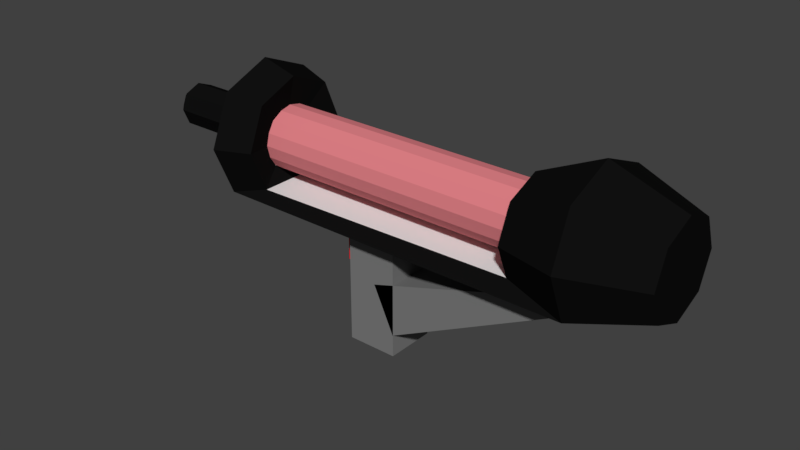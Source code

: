 # Source: LaserGun.blend  (saved by Blender 2.78.0; exported with 4.5.12 LTS)
import bpy
from mathutils import Matrix  # noqa: F401  (used for matrix-valued properties, if any)

bpy.ops.wm.read_factory_settings(use_empty=True)
scene = bpy.context.scene
scene.name = 'Scene'

# ---- collections
col_collection_1 = bpy.data.collections.new('Collection 1'); scene.collection.children.link(col_collection_1)

# ---- materials (node trees are filled in below, after node groups)
mat_handle = bpy.data.materials.new('Handle')
mat_handle.alpha_threshold = 0.0
mat_handle.use_transparent_shadow = False
mat_handle.diffuse_color = (0.2019, 0.2019, 0.2019, 1.0)
mat_handle.roughness = 0.5
mat_handle.line_color = (0.0, 0.0, 0.0, 1.0)
mat_transparenttube = bpy.data.materials.new('TransparentTube')
mat_transparenttube.alpha_threshold = 0.0
mat_transparenttube.use_transparent_shadow = False
mat_transparenttube.diffuse_color = (0.7613, 0.2212, 0.2431, 1.0)
mat_transparenttube.roughness = 0.5
mat_body = bpy.data.materials.new('Body')
mat_body.alpha_threshold = 0.0
mat_body.use_transparent_shadow = False
mat_body.diffuse_color = (0.005605, 0.005605, 0.005605, 1.0)
mat_body.roughness = 0.5
mat_bodyreflective = bpy.data.materials.new('BodyReflective')
mat_bodyreflective.alpha_threshold = 0.0
mat_bodyreflective.use_transparent_shadow = False
mat_bodyreflective.roughness = 0.5
mat_buttonred = bpy.data.materials.new('ButtonRed')
mat_buttonred.alpha_threshold = 0.0
mat_buttonred.use_transparent_shadow = False
mat_buttonred.diffuse_color = (0.8, 0.0, 0.01195, 1.0)
mat_buttonred.roughness = 0.5

# ---- material node trees

# ---- world
world_world = bpy.data.worlds.new('World'); scene.world = world_world
world_world.color = (0.05088, 0.05088, 0.05088)
world_world.use_sun_shadow = False
world_world.sun_shadow_jitter_overblur = 0.0
world_world.cycles.sampling_method = 'MANUAL'

# ---- meshes
me_cube = bpy.data.meshes.new('Cube')
me_cube.from_pydata([(-4.813, 1.244, 1.719), (6.742, 1.244, 1.719), (-4.813, 1.15, 1.528), (6.742, 1.15, 1.528), (-4.813, 0.88, 1.367), (6.742, 0.88, 1.367), (-4.813, 0.4762, 1.259), (6.742, 0.4762, 1.259), (-4.813, -5.44e-08, 1.221), (6.742, -5.44e-08, 1.221), (-4.813, -0.4762, 1.259), (6.742, -0.4762, 1.259), (-4.813, -0.88, 1.367), (6.742, -0.88, 1.367), (-4.813, -1.15, 1.528), (6.742, -1.15, 1.528), (-4.813, -1.244, 1.719), (6.742, -1.244, 1.719), (-4.813, -1.15, 1.909), (6.742, -1.15, 1.909), (-4.813, -0.88, 2.071), (6.742, -0.88, 2.071), (-4.813, -0.4762, 2.179), (6.742, -0.4762, 2.179), (-4.813, 1.484e-08, 2.216), (6.742, 1.484e-08, 2.216), (-4.813, 0.4762, 2.179), (6.742, 0.4762, 2.179), (-4.813, 0.88, 2.071), (6.742, 0.88, 2.071), (-4.813, 1.15, 1.909), (6.742, 1.15, 1.909), (-5.928, 2.778, 1.73), (8.425, 2.778, 1.73), (-5.928, 1.964, 0.9445), (8.425, 1.964, 0.9445), (-5.928, -1.214e-07, 0.6191), (8.425, -1.214e-07, 0.6191), (-5.928, -1.964, 0.9445), (8.425, -1.964, 0.9445), (-5.928, -2.778, 1.73), (8.425, -2.778, 1.73), (-5.928, -1.964, 2.516), (8.425, -1.964, 2.516), (-5.928, 3.312e-08, 2.841), (8.425, 3.312e-08, 2.841), (-5.928, 1.964, 2.516), (8.425, 1.964, 2.516), (11.2, 1.267, 1.223), (11.2, 1.791, 1.73), (11.2, -7.096e-08, 1.014), (11.2, -1.267, 1.223), (11.2, -1.791, 1.73), (11.2, -1.267, 2.237), (11.2, 2.871e-08, 2.447), (11.2, 1.267, 2.237), (-7.113, 0.878, 1.73), (-7.113, 0.6208, 1.482), (-7.113, -1.942e-08, 1.379), (-7.113, -0.6208, 1.482), (-7.113, -0.878, 1.73), (-7.113, -0.6208, 1.978), (-7.113, 2.942e-08, 2.081), (-7.113, 0.6208, 1.978), (-9.822, 0.878, 1.73), (-9.822, 0.6208, 1.482), (-9.822, -1.942e-08, 1.379), (-9.822, -0.6208, 1.482), (-9.822, -0.878, 1.73), (-9.822, -0.6208, 1.978), (-9.822, 2.942e-08, 2.081), (-9.822, 0.6208, 1.978), (-10.21, 0.5239, 1.73), (-10.21, 0.3705, 1.582), (-10.21, 9.254e-10, 1.521), (-10.21, -0.3705, 1.582), (-10.21, -0.5239, 1.73), (-10.21, -0.3705, 1.878), (-10.21, 3.008e-08, 1.94), (-10.21, 0.3705, 1.878), (-10.0, 0.1097, 1.73), (-10.0, 0.07756, 1.699), (-10.0, 3.701e-08, 1.686), (-10.0, -0.07756, 1.699), (-10.0, -0.1097, 1.73), (-10.0, -0.07756, 1.761), (-10.0, 4.311e-08, 1.774), (-10.0, 0.07756, 1.761), (-4.487, 2.302, 1.757), (-4.487, 1.628, 1.106), (-4.487, -1.628, 1.106), (-4.487, -2.302, 1.757), (-4.487, -1.628, 2.409), (-4.487, 3.15e-08, 2.678), (-4.487, 1.628, 2.409), (5.955, 1.332, 1.099), (5.955, 1.884, 1.632), (5.955, -1.884, 1.632), (5.955, -1.332, 1.099), (5.955, -1.332, 2.165), (5.955, 3.769e-08, 2.386), (5.955, 1.332, 2.165), (6.521, 0.7964, 1.357), (6.521, 1.126, 1.676), (6.521, -1.126, 1.676), (6.521, -0.7964, 1.357), (6.521, -0.7964, 1.994), (6.521, 4.156e-08, 2.126), (6.521, 0.7964, 1.994), (-4.749, 1.238, 1.709), (-4.749, 0.8754, 1.359), (-4.749, -0.8754, 1.359), (-4.749, -1.238, 1.709), (-4.749, -0.8754, 2.059), (-4.749, 3.881e-08, 2.204), (-4.749, 0.8754, 2.059), (-1.452, -0.5556, 0.1998), (-1.452, -0.5556, 0.6442), (-1.452, 0.5556, 0.1998), (-1.452, 0.5556, 0.6442), (-0.3413, -0.5556, 0.1998), (-0.3413, -0.5556, 0.6442), (-0.3413, 0.5556, 0.1998), (-0.3413, 0.5556, 0.6442), (0.9849, 1.0, -0.6486), (0.9849, -1.0, -0.6486), (0.1396, -1.0, 0.07643), (0.1396, 1.0, 0.07643), (8.177, 1.0, 0.8252), (8.177, -1.0, 0.8252), (6.177, -1.0, 0.8252), (6.177, 1.0, 0.8252), (1.0, 1.0, -1.0), (1.0, -1.0, -1.0), (-1.0, -1.0, -1.0), (-1.0, 1.0, -1.0), (1.0, 1.0, 0.9229), (1.0, -1.0, 0.9229), (-1.0, -1.0, 0.9229), (-1.0, 1.0, 0.9229)], [], [(0, 1, 3, 2), (2, 3, 5, 4), (4, 5, 7, 6), (6, 7, 9, 8), (8, 9, 11, 10), (10, 11, 13, 12), (12, 13, 15, 14), (14, 15, 17, 16), (16, 17, 19, 18), (18, 19, 21, 20), (20, 21, 23, 22), (22, 23, 25, 24), (24, 25, 27, 26), (26, 27, 29, 28), (3, 1, 31, 29, 27, 25, 23, 21, 19, 17, 15, 13, 11, 9, 7, 5), (28, 29, 31, 30), (30, 31, 1, 0), (0, 2, 4, 6, 8, 10, 12, 14, 16, 18, 20, 22, 24, 26, 28, 30), (34, 35, 37, 36), (36, 37, 39, 38), (41, 39, 51, 52), (40, 42, 61, 60), (48, 49, 55, 54, 53, 52, 51, 50), (47, 45, 54, 55), (37, 35, 48, 50), (43, 41, 52, 53), (33, 47, 55, 49), (35, 33, 49, 48), (39, 37, 50, 51), (45, 43, 53, 54), (62, 63, 71, 70), (46, 32, 56, 63), (32, 34, 57, 56), (36, 38, 59, 58), (42, 44, 62, 61), (38, 40, 60, 59), (44, 46, 63, 62), (34, 36, 58, 57), (65, 66, 74, 73), (60, 61, 69, 68), (58, 59, 67, 66), (56, 57, 65, 64), (63, 56, 64, 71), (61, 62, 70, 69), (59, 60, 68, 67), (57, 58, 66, 65), (79, 72, 80, 87), (70, 71, 79, 78), (68, 69, 77, 76), (66, 67, 75, 74), (64, 65, 73, 72), (71, 64, 72, 79), (69, 70, 78, 77), (67, 68, 76, 75), (80, 81, 82, 83, 84, 85, 86, 87), (77, 78, 86, 85), (75, 76, 84, 83), (73, 74, 82, 81), (78, 79, 87, 86), (76, 77, 85, 84), (74, 75, 83, 82), (72, 73, 81, 80), (35, 39, 98, 95), (34, 32, 88, 89), (91, 90, 111, 112), (42, 40, 91, 92), (40, 38, 90, 91), (38, 34, 89, 90), (32, 46, 94, 88), (46, 44, 93, 94), (44, 42, 92, 93), (101, 96, 103, 108), (47, 33, 96, 101), (45, 47, 101, 100), (43, 45, 100, 99), (33, 35, 95, 96), (41, 43, 99, 97), (39, 41, 97, 98), (39, 98, 90, 38), (95, 35, 34, 89), (95, 89, 90, 98), (102, 105, 104, 106, 107, 108, 103), (99, 100, 107, 106), (98, 97, 104, 105), (95, 98, 105, 102), (100, 101, 108, 107), (97, 99, 106, 104), (96, 95, 102, 103), (109, 115, 114, 113, 112, 111, 110), (90, 89, 110, 111), (94, 93, 114, 115), (92, 91, 112, 113), (89, 88, 109, 110), (88, 94, 115, 109), (93, 92, 113, 114), (116, 117, 119, 118), (118, 119, 123, 122), (122, 123, 121, 120), (120, 121, 117, 116), (118, 122, 120, 116), (123, 119, 117, 121), (124, 125, 126, 127), (128, 131, 130, 129), (124, 128, 129, 125), (125, 129, 130, 126), (126, 130, 131, 127), (128, 124, 127, 131), (132, 133, 134, 135), (136, 139, 138, 137), (132, 136, 137, 133), (133, 137, 138, 134), (134, 138, 139, 135), (136, 132, 135, 139)])
me_cube.polygons.foreach_set('material_index', [1, 1, 1, 1, 1, 1, 1, 1, 1, 1, 1, 1, 1, 1, 1, 1, 1, 1, 2, 2, 2, 2, 2, 2, 2, 2, 2, 2, 2, 2, 2, 2, 2, 2, 2, 2, 2, 2, 2, 2, 2, 2, 2, 2, 2, 2, 3, 2, 2, 2, 2, 2, 2, 2, 2, 3, 3, 3, 3, 3, 3, 3, 2, 2, 2, 2, 2, 2, 2, 2, 2, 2, 2, 2, 2, 2, 2, 2, 2, 2, 3, 3, 2, 2, 2, 2, 2, 2, 3, 2, 2, 2, 2, 2, 2, 4, 4, 4, 4, 4, 4, 0, 0, 0, 0, 0, 0, 0, 0, 0, 0, 0, 0])
me_cube.materials.append(mat_handle)
me_cube.materials.append(mat_transparenttube)
me_cube.materials.append(mat_body)
me_cube.materials.append(mat_bodyreflective)
me_cube.materials.append(mat_buttonred)
me_cube.use_remesh_preserve_volume = False
me_cube.use_remesh_preserve_attributes = False
me_cube.use_mirror_vertex_groups = False
me_cube.update()

# ---- objects
ob_cube = bpy.data.objects.new('Cube', me_cube)

# ---- transforms, parenting, visibility, modifiers, constraints
ob_cube.location = (1.916, -1.627, 0.7435)
ob_cube.scale = (0.09, 0.09, 0.225)
ob_cube.lock_rotations_4d = False
ob_cube.empty_display_type = 'ARROWS'
ob_cube.lineart.crease_threshold = 0.0

# ---- collection membership
col_collection_1.objects.link(ob_cube)

# ---- scene / render settings (as saved in the file)
scene.frame_start = 1; scene.frame_end = 250; scene.frame_set(0)
scene.render.engine = 'BLENDER_EEVEE_NEXT'
scene.render.resolution_percentage = 50
scene.render.dither_intensity = 0.0
scene.cycles.use_denoising = False
scene.cycles.samples = 128
scene.cycles.sampling_pattern = 'TABULATED_SOBOL'
scene.cycles.light_sampling_threshold = 0.0
scene.cycles.use_adaptive_sampling = False
scene.cycles.use_light_tree = False
scene.cycles.blur_glossy = 0.0
scene.cycles.sample_clamp_indirect = 0.0
scene.view_settings.view_transform = 'Standard'
bpy.context.view_layer.update()

# ---- added for rendering (the .blend has no active camera and no usable light): camera, sun
cam_auto = bpy.data.cameras.new('AutoCamera')
cam_auto.lens = 50.0
cam_auto.sensor_width = 36.0
cam_auto.clip_end = 1000.0
ob_auto_camera = bpy.data.objects.new('AutoCamera', cam_auto)
scene.collection.objects.link(ob_auto_camera)
ob_auto_camera.location = (3.96949, -4.03718, 2.55748)
ob_auto_camera.rotation_euler = (1.09748, -7.21219e-08, 0.694738)
scene.camera = ob_auto_camera
light_auto_sun = bpy.data.lights.new('AutoSun', 'SUN')
light_auto_sun.energy = 3.0
light_auto_sun.angle = 0.0523599
ob_auto_sun = bpy.data.objects.new('AutoSun', light_auto_sun)
scene.collection.objects.link(ob_auto_sun)
ob_auto_sun.rotation_euler = (0.872665, 0.174533, 0.523599)
bpy.context.view_layer.update()
